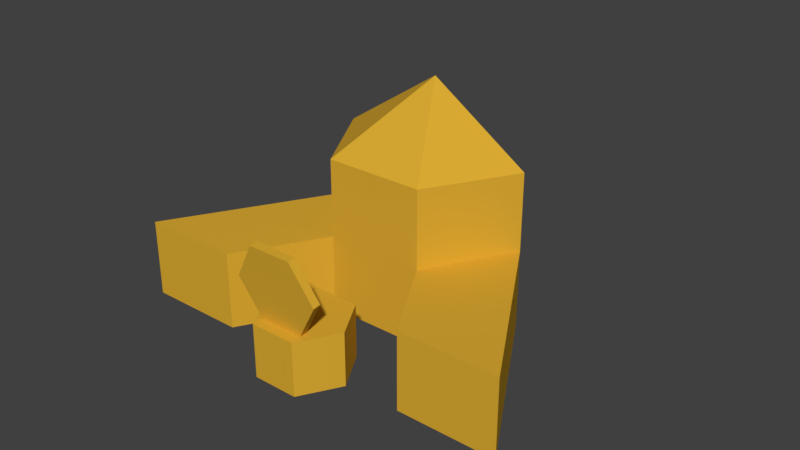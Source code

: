 # Source: desk.blend  (saved by Blender 2.79.0; exported with 4.5.12 LTS)
import bpy
from mathutils import Matrix  # noqa: F401  (used for matrix-valued properties, if any)

bpy.ops.wm.read_factory_settings(use_empty=True)
scene = bpy.context.scene
scene.name = 'Scene'

# ---- collections
col_collection_1 = bpy.data.collections.new('Collection 1'); scene.collection.children.link(col_collection_1)

# ---- materials (node trees are filled in below, after node groups)
mat_gold = bpy.data.materials.new('Gold')
mat_gold.alpha_threshold = 0.0
mat_gold.diffuse_color = (0.72, 0.4144, 0.03379, 1.0)
mat_gold.specular_color = (0.25, 0.2131, 0.1362)
mat_gold.roughness = 0.5
mat_gold.specular_intensity = 1.0

# ---- material node trees

# ---- world
world_world = bpy.data.worlds.new('World'); scene.world = world_world
world_world.color = (0.05088, 0.05088, 0.05088)
world_world.use_sun_shadow = False
world_world.sun_shadow_jitter_overblur = 0.0
world_world.cycles.sampling_method = 'MANUAL'

# ---- meshes
me_cylinder_037 = bpy.data.meshes.new('Cylinder.037')
me_cylinder_037.from_pydata([(2.632, 0.5699, 1.041), (2.632, 0.5699, 0.0448), (1.522, -0.07103, 0.0448), (1.522, -0.07103, 1.041), (0.4119, 0.5699, 0.0448), (0.4119, 0.5699, 1.041), (0.4119, 1.852, 0.0448), (0.4119, 1.852, 1.041), (1.522, 1.211, 1.041)], [], [(1, 0, 3, 2), (2, 3, 5, 4), (4, 5, 7, 6), (6, 7, 0, 1), (5, 3, 8), (3, 0, 8), (0, 7, 8), (7, 5, 8)])
me_cylinder_037.materials.append(mat_gold)
me_cylinder_037.use_remesh_preserve_volume = False
me_cylinder_037.use_remesh_preserve_attributes = False
me_cylinder_037.use_mirror_vertex_groups = False
me_cylinder_037.update()
me_cylinder_036 = bpy.data.meshes.new('Cylinder.036')
me_cylinder_036.from_pydata([(0.4119, 1.852, 2.041), (0.4119, 1.852, 0.0448), (0.4119, 0.5699, 0.0448), (0.4119, 0.5699, 2.041), (-0.6982, -0.07103, 0.0448), (-0.6982, -0.07103, 2.041), (-1.808, 0.5699, 0.0448), (-1.808, 0.5699, 2.041), (-0.6982, 1.211, 2.897)], [], [(1, 0, 3, 2), (2, 3, 5, 4), (4, 5, 7, 6), (6, 7, 0, 1), (5, 3, 8), (3, 0, 8), (0, 7, 8), (7, 5, 8)])
me_cylinder_036.materials.append(mat_gold)
me_cylinder_036.use_remesh_preserve_volume = False
me_cylinder_036.use_remesh_preserve_attributes = False
me_cylinder_036.use_mirror_vertex_groups = False
me_cylinder_036.update()
me_cylinder_035 = bpy.data.meshes.new('Cylinder.035')
me_cylinder_035.from_pydata([(-1.808, 0.5699, 1.041), (-1.808, 0.5699, 0.0448), (-0.6982, -0.07103, 0.0448), (-0.6982, -0.07103, 1.041), (-0.6982, -1.353, 0.0448), (-0.6982, -1.353, 1.041), (-1.808, -1.994, 0.0448), (-1.808, -1.994, 1.041), (-1.808, -0.712, 1.041)], [], [(1, 0, 3, 2), (2, 3, 5, 4), (4, 5, 7, 6), (6, 7, 0, 1), (5, 3, 8), (3, 0, 8), (0, 7, 8), (7, 5, 8)])
me_cylinder_035.materials.append(mat_gold)
me_cylinder_035.use_remesh_preserve_volume = False
me_cylinder_035.use_remesh_preserve_attributes = False
me_cylinder_035.use_mirror_vertex_groups = False
me_cylinder_035.update()
me_cylinder_026 = bpy.data.meshes.new('Cylinder.026')
me_cylinder_026.from_pydata([(0.4027, -0.1531, 0.0448), (0.4027, -0.1531, 0.7363), (0.91, -0.446, 0.0448), (0.91, -0.446, 0.7363), (0.91, -1.032, 0.0448), (0.91, -1.032, 0.7363), (0.4027, -1.325, 0.0448), (0.4027, -1.325, 0.7363), (-0.1046, -1.032, 0.0448), (-0.1046, -1.032, 0.7363), (-0.1046, -0.446, 0.0448), (-0.1046, -0.446, 0.7363)], [], [(0, 1, 3, 2), (2, 3, 5, 4), (4, 5, 7, 6), (6, 7, 9, 8), (3, 1, 11, 9, 7, 5), (8, 9, 11, 10), (10, 11, 1, 0), (0, 2, 4, 6, 8, 10)])
me_cylinder_026.materials.append(mat_gold)
me_cylinder_026.use_remesh_preserve_volume = False
me_cylinder_026.use_remesh_preserve_attributes = False
me_cylinder_026.use_mirror_vertex_groups = False
me_cylinder_026.update()
me_cylinder_023 = bpy.data.meshes.new('Cylinder.023')
me_cylinder_023.from_pydata([(0.1243, -1.386, 1.212), (0.07464, -1.3, 1.224), (0.3374, -1.194, 0.7298), (0.2877, -1.108, 0.742), (0.8228, -0.914, 0.7298), (0.7731, -0.8279, 0.742), (1.095, -0.8251, 1.212), (1.045, -0.7391, 1.224), (0.882, -1.016, 1.693), (0.8323, -0.9304, 1.706), (0.3966, -1.297, 1.693), (0.3469, -1.211, 1.706)], [], [(0, 1, 3, 2), (2, 3, 5, 4), (4, 5, 7, 6), (6, 7, 9, 8), (3, 1, 11, 9, 7, 5), (8, 9, 11, 10), (10, 11, 1, 0), (0, 2, 4, 6, 8, 10)])
me_cylinder_023.materials.append(mat_gold)
me_cylinder_023.use_remesh_preserve_volume = False
me_cylinder_023.use_remesh_preserve_attributes = False
me_cylinder_023.use_mirror_vertex_groups = False
me_cylinder_023.update()

# ---- objects
ob_desk_wing_r = bpy.data.objects.new('Desk wing r', me_cylinder_037)
ob_desk_mid = bpy.data.objects.new('Desk mid', me_cylinder_036)
ob_desk_wing_l = bpy.data.objects.new('Desk wing L', me_cylinder_035)
ob_chair_s_desk = bpy.data.objects.new('Chair s desk', me_cylinder_026)
ob_chair_b_desk = bpy.data.objects.new('Chair b desk', me_cylinder_023)

# ---- transforms, parenting, visibility, modifiers, constraints
ob_desk_wing_r.location = (2.22e-16, -1.11e-16, 0.0)
ob_desk_wing_r.rotation_euler = (1.999e-09, -7.454e-09, -0.5239)
ob_desk_wing_r.lineart.crease_threshold = 0.0
ob_desk_mid.location = (2.22e-16, -1.11e-16, 0.0)
ob_desk_mid.rotation_euler = (1.999e-09, -7.454e-09, -0.5239)
ob_desk_mid.lineart.crease_threshold = 0.0
ob_desk_wing_l.location = (2.22e-16, -1.11e-16, 0.0)
ob_desk_wing_l.rotation_euler = (1.999e-09, -7.454e-09, -0.5239)
ob_desk_wing_l.lineart.crease_threshold = 0.0
ob_chair_s_desk.location = (2.22e-16, -1.11e-16, 0.0)
ob_chair_s_desk.rotation_euler = (1.999e-09, -7.454e-09, -0.5239)
ob_chair_s_desk.lineart.crease_threshold = 0.0
ob_chair_b_desk.location = (2.22e-16, -1.11e-16, 0.0)
ob_chair_b_desk.rotation_euler = (1.999e-09, -7.454e-09, -0.5239)
ob_chair_b_desk.lineart.crease_threshold = 0.0

# ---- collection membership
col_collection_1.objects.link(ob_desk_wing_r)
col_collection_1.objects.link(ob_desk_mid)
col_collection_1.objects.link(ob_desk_wing_l)
col_collection_1.objects.link(ob_chair_s_desk)
col_collection_1.objects.link(ob_chair_b_desk)

# ---- scene / render settings (as saved in the file)
scene.frame_start = 1; scene.frame_end = 120; scene.frame_set(1)
scene.render.engine = 'CYCLES'
scene.render.resolution_percentage = 50
scene.render.pixel_aspect_x = 1.8
scene.render.pixel_aspect_y = 1.6
scene.render.dither_intensity = 0.0
scene.cycles.use_denoising = False
scene.cycles.samples = 128
scene.cycles.sampling_pattern = 'TABULATED_SOBOL'
scene.cycles.light_sampling_threshold = 0.0
scene.cycles.use_adaptive_sampling = False
scene.cycles.use_light_tree = False
scene.cycles.caustics_reflective = False
scene.cycles.caustics_refractive = False
scene.cycles.blur_glossy = 0.0
scene.cycles.sample_clamp_indirect = 0.0
scene.view_settings.view_transform = 'Standard'
bpy.context.view_layer.update()

# ---- added for rendering (the .blend has no active camera and no usable light): camera, sun
cam_auto = bpy.data.cameras.new('AutoCamera')
cam_auto.lens = 50.0
cam_auto.sensor_width = 36.0
cam_auto.clip_end = 1000.0
ob_auto_camera = bpy.data.objects.new('AutoCamera', cam_auto)
scene.collection.objects.link(ob_auto_camera)
ob_auto_camera.location = (7.45943, -8.1857, 7.18161)
ob_auto_camera.rotation_euler = (1.09748, -7.21219e-08, 0.694738)
scene.camera = ob_auto_camera
light_auto_sun = bpy.data.lights.new('AutoSun', 'SUN')
light_auto_sun.energy = 3.0
light_auto_sun.angle = 0.0523599
ob_auto_sun = bpy.data.objects.new('AutoSun', light_auto_sun)
scene.collection.objects.link(ob_auto_sun)
ob_auto_sun.rotation_euler = (0.872665, 0.174533, 0.523599)
bpy.context.view_layer.update()
